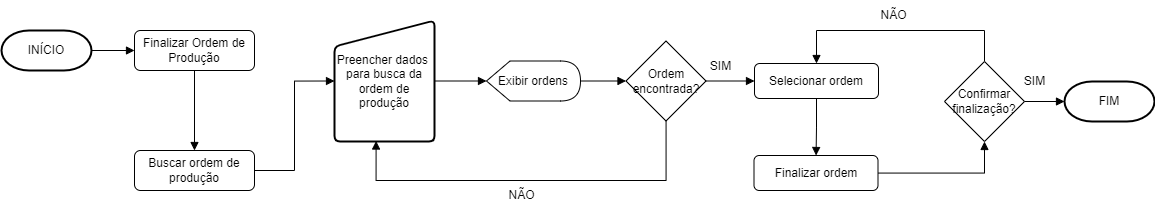

The diagram above was exported from draw.io. Its source (the exported page's mxGraphModel, read from the mxfile embedded in the PNG):
<mxGraphModel dx="1783" dy="-2207" grid="1" gridSize="10" guides="1" tooltips="1" connect="1" arrows="1" fold="1" page="1" pageScale="1" pageWidth="1169" pageHeight="827" math="0" shadow="0">
  <root>
    <mxCell id="0" />
    <mxCell id="1" parent="0" />
    <mxCell id="VfdX-cCeP5PS5veQcd-i-255" style="edgeStyle=orthogonalEdgeStyle;rounded=0;orthogonalLoop=1;jettySize=auto;html=1;entryX=0;entryY=0.5;entryDx=0;entryDy=0;endArrow=block;endFill=1;" edge="1" parent="1" source="VfdX-cCeP5PS5veQcd-i-256" target="VfdX-cCeP5PS5veQcd-i-258">
      <mxGeometry relative="1" as="geometry" />
    </mxCell>
    <mxCell id="VfdX-cCeP5PS5veQcd-i-256" value="INÍCIO" style="strokeWidth=2;html=1;shape=mxgraph.flowchart.terminator;whiteSpace=wrap;" vertex="1" parent="1">
      <mxGeometry x="37" y="3390" width="90" height="40" as="geometry" />
    </mxCell>
    <mxCell id="VfdX-cCeP5PS5veQcd-i-257" style="edgeStyle=orthogonalEdgeStyle;rounded=0;orthogonalLoop=1;jettySize=auto;html=1;endArrow=block;endFill=1;" edge="1" parent="1" source="VfdX-cCeP5PS5veQcd-i-258" target="VfdX-cCeP5PS5veQcd-i-262">
      <mxGeometry relative="1" as="geometry" />
    </mxCell>
    <mxCell id="VfdX-cCeP5PS5veQcd-i-258" value="Finalizar Ordem de Produção&lt;br&gt;" style="rounded=1;whiteSpace=wrap;html=1;" vertex="1" parent="1">
      <mxGeometry x="170" y="3390" width="120" height="40" as="geometry" />
    </mxCell>
    <mxCell id="VfdX-cCeP5PS5veQcd-i-259" style="edgeStyle=orthogonalEdgeStyle;rounded=0;orthogonalLoop=1;jettySize=auto;html=1;entryX=0;entryY=0.5;entryDx=0;entryDy=0;entryPerimeter=0;endArrow=block;endFill=1;" edge="1" parent="1" source="VfdX-cCeP5PS5veQcd-i-260" target="VfdX-cCeP5PS5veQcd-i-264">
      <mxGeometry relative="1" as="geometry" />
    </mxCell>
    <mxCell id="VfdX-cCeP5PS5veQcd-i-260" value="Preencher dados&amp;nbsp; para busca da ordem de produção" style="html=1;strokeWidth=2;shape=manualInput;whiteSpace=wrap;rounded=1;size=26;arcSize=11;" vertex="1" parent="1">
      <mxGeometry x="370" y="3380" width="100" height="121" as="geometry" />
    </mxCell>
    <mxCell id="VfdX-cCeP5PS5veQcd-i-261" style="edgeStyle=orthogonalEdgeStyle;rounded=0;orthogonalLoop=1;jettySize=auto;html=1;entryX=0;entryY=0.5;entryDx=0;entryDy=0;endArrow=block;endFill=1;" edge="1" parent="1" source="VfdX-cCeP5PS5veQcd-i-262" target="VfdX-cCeP5PS5veQcd-i-260">
      <mxGeometry relative="1" as="geometry" />
    </mxCell>
    <mxCell id="VfdX-cCeP5PS5veQcd-i-262" value="Buscar ordem de produção" style="rounded=1;whiteSpace=wrap;html=1;" vertex="1" parent="1">
      <mxGeometry x="170" y="3510" width="120" height="40" as="geometry" />
    </mxCell>
    <mxCell id="VfdX-cCeP5PS5veQcd-i-263" style="edgeStyle=orthogonalEdgeStyle;rounded=0;orthogonalLoop=1;jettySize=auto;html=1;entryX=0;entryY=0.5;entryDx=0;entryDy=0;endArrow=block;endFill=1;" edge="1" parent="1" source="VfdX-cCeP5PS5veQcd-i-264" target="VfdX-cCeP5PS5veQcd-i-267">
      <mxGeometry relative="1" as="geometry" />
    </mxCell>
    <mxCell id="VfdX-cCeP5PS5veQcd-i-264" value="Exibir ordens" style="shape=display;whiteSpace=wrap;html=1;" vertex="1" parent="1">
      <mxGeometry x="522" y="3420.5" width="94" height="40" as="geometry" />
    </mxCell>
    <mxCell id="VfdX-cCeP5PS5veQcd-i-265" style="edgeStyle=orthogonalEdgeStyle;rounded=0;orthogonalLoop=1;jettySize=auto;html=1;entryX=0.416;entryY=0.996;entryDx=0;entryDy=0;entryPerimeter=0;endArrow=block;endFill=1;" edge="1" parent="1" source="VfdX-cCeP5PS5veQcd-i-267" target="VfdX-cCeP5PS5veQcd-i-260">
      <mxGeometry relative="1" as="geometry">
        <Array as="points">
          <mxPoint x="702" y="3540" />
          <mxPoint x="412" y="3540" />
        </Array>
      </mxGeometry>
    </mxCell>
    <mxCell id="VfdX-cCeP5PS5veQcd-i-266" style="edgeStyle=orthogonalEdgeStyle;rounded=0;orthogonalLoop=1;jettySize=auto;html=1;endArrow=block;endFill=1;" edge="1" parent="1" source="VfdX-cCeP5PS5veQcd-i-267" target="VfdX-cCeP5PS5veQcd-i-269">
      <mxGeometry relative="1" as="geometry" />
    </mxCell>
    <mxCell id="VfdX-cCeP5PS5veQcd-i-267" value="Ordem encontrada?" style="rhombus;whiteSpace=wrap;html=1;" vertex="1" parent="1">
      <mxGeometry x="661.5" y="3400.5" width="80" height="80" as="geometry" />
    </mxCell>
    <mxCell id="VfdX-cCeP5PS5veQcd-i-268" style="edgeStyle=orthogonalEdgeStyle;rounded=0;orthogonalLoop=1;jettySize=auto;html=1;endArrow=block;endFill=1;" edge="1" parent="1" source="VfdX-cCeP5PS5veQcd-i-269" target="VfdX-cCeP5PS5veQcd-i-271">
      <mxGeometry relative="1" as="geometry" />
    </mxCell>
    <mxCell id="VfdX-cCeP5PS5veQcd-i-269" value="Selecionar ordem" style="rounded=1;whiteSpace=wrap;html=1;" vertex="1" parent="1">
      <mxGeometry x="790" y="3423" width="124" height="35" as="geometry" />
    </mxCell>
    <mxCell id="VfdX-cCeP5PS5veQcd-i-270" style="edgeStyle=orthogonalEdgeStyle;rounded=0;orthogonalLoop=1;jettySize=auto;html=1;entryX=0.5;entryY=1;entryDx=0;entryDy=0;endArrow=block;endFill=1;" edge="1" parent="1" source="VfdX-cCeP5PS5veQcd-i-271" target="VfdX-cCeP5PS5veQcd-i-274">
      <mxGeometry relative="1" as="geometry" />
    </mxCell>
    <mxCell id="VfdX-cCeP5PS5veQcd-i-271" value="Finalizar ordem" style="rounded=1;whiteSpace=wrap;html=1;" vertex="1" parent="1">
      <mxGeometry x="789.5" y="3515" width="124" height="35" as="geometry" />
    </mxCell>
    <mxCell id="VfdX-cCeP5PS5veQcd-i-272" style="edgeStyle=orthogonalEdgeStyle;rounded=0;orthogonalLoop=1;jettySize=auto;html=1;entryX=0.5;entryY=0;entryDx=0;entryDy=0;endArrow=block;endFill=1;" edge="1" parent="1" source="VfdX-cCeP5PS5veQcd-i-274" target="VfdX-cCeP5PS5veQcd-i-269">
      <mxGeometry relative="1" as="geometry">
        <Array as="points">
          <mxPoint x="1020" y="3390" />
          <mxPoint x="852" y="3390" />
        </Array>
      </mxGeometry>
    </mxCell>
    <mxCell id="VfdX-cCeP5PS5veQcd-i-273" style="edgeStyle=orthogonalEdgeStyle;rounded=0;orthogonalLoop=1;jettySize=auto;html=1;entryX=0;entryY=0.5;entryDx=0;entryDy=0;entryPerimeter=0;endArrow=block;endFill=1;" edge="1" parent="1" source="VfdX-cCeP5PS5veQcd-i-274" target="VfdX-cCeP5PS5veQcd-i-275">
      <mxGeometry relative="1" as="geometry" />
    </mxCell>
    <mxCell id="VfdX-cCeP5PS5veQcd-i-274" value="Confirmar finalização?" style="rhombus;whiteSpace=wrap;html=1;" vertex="1" parent="1">
      <mxGeometry x="980" y="3421" width="80" height="80" as="geometry" />
    </mxCell>
    <mxCell id="VfdX-cCeP5PS5veQcd-i-275" value="FIM" style="strokeWidth=2;html=1;shape=mxgraph.flowchart.terminator;whiteSpace=wrap;" vertex="1" parent="1">
      <mxGeometry x="1100" y="3441" width="90" height="40" as="geometry" />
    </mxCell>
    <mxCell id="VfdX-cCeP5PS5veQcd-i-276" value="SIM" style="text;html=1;align=center;verticalAlign=middle;resizable=0;points=[];autosize=1;strokeColor=none;fillColor=none;" vertex="1" parent="1">
      <mxGeometry x="1050" y="3425.5" width="40" height="30" as="geometry" />
    </mxCell>
    <mxCell id="VfdX-cCeP5PS5veQcd-i-277" value="SIM" style="text;html=1;align=center;verticalAlign=middle;resizable=0;points=[];autosize=1;strokeColor=none;fillColor=none;" vertex="1" parent="1">
      <mxGeometry x="736" y="3411" width="40" height="30" as="geometry" />
    </mxCell>
    <mxCell id="VfdX-cCeP5PS5veQcd-i-278" value="NÃO" style="text;html=1;align=center;verticalAlign=middle;resizable=0;points=[];autosize=1;strokeColor=none;fillColor=none;" vertex="1" parent="1">
      <mxGeometry x="904" y="3360" width="50" height="30" as="geometry" />
    </mxCell>
    <mxCell id="VfdX-cCeP5PS5veQcd-i-279" value="NÃO" style="text;html=1;align=center;verticalAlign=middle;resizable=0;points=[];autosize=1;strokeColor=none;fillColor=none;" vertex="1" parent="1">
      <mxGeometry x="531.5" y="3540" width="50" height="30" as="geometry" />
    </mxCell>
  </root>
</mxGraphModel>